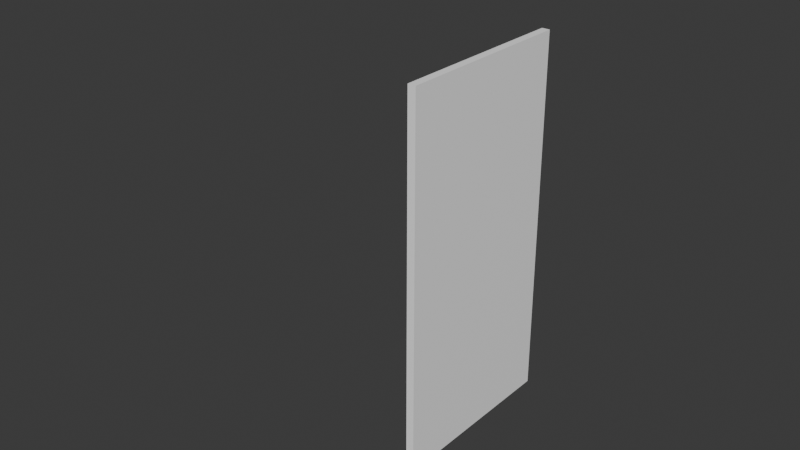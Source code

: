 # Source: door.blend  (saved by Blender 4.5.91; exported with 4.5.12 LTS)
import bpy
from mathutils import Matrix  # noqa: F401  (used for matrix-valued properties, if any)

bpy.ops.wm.read_factory_settings(use_empty=True)
scene = bpy.context.scene
scene.name = 'Scene'

# ---- collections
col_collection = bpy.data.collections.new('Collection'); scene.collection.children.link(col_collection)
col_ref = bpy.data.collections.new('ref'); scene.collection.children.link(col_ref)

# ---- materials (node trees are filled in below, after node groups)
mat_material = bpy.data.materials.new('Material')
mat_metal = bpy.data.materials.new('Metal')
mat_metal.alpha_threshold = 0.0
mat_metal.roughness = 0.5
mat_metal.line_color = (0.0, 0.0, 0.0, 1.0)

# ---- material node trees
mat_material.use_nodes = True; mat_material.node_tree.nodes.clear()
_N = mat_material.node_tree.nodes; _L = mat_material.node_tree.links
n0 = _N.new('ShaderNodeBsdfPrincipled'); n0.name = 'Principled BSDF'; n0.location = (-200, 100)
n0.inputs[0].default_value = (1.0, 1.0, 1.0, 1.0)
n1 = _N.new('ShaderNodeOutputMaterial'); n1.name = 'Material Output'; n1.location = (200, 100)
_L.new(n0.outputs[0], n1.inputs[0])
n1.is_active_output = True
mat_metal.use_nodes = True; mat_metal.node_tree.nodes.clear()
_N = mat_metal.node_tree.nodes; _L = mat_metal.node_tree.links
n0 = _N.new('ShaderNodeOutputMaterial'); n0.name = 'Material Output'; n0.location = (200, 100)
n1 = _N.new('ShaderNodeBsdfPrincipled'); n1.name = 'Principled BSDF'; n1.location = (-200, 100)
n1.inputs[1].default_value = 1.0
n1.inputs[3].default_value = 1.45
_L.new(n1.outputs[0], n0.inputs[0])
n0.is_active_output = True

# ---- world
world_world = bpy.data.worlds.new('World'); scene.world = world_world
world_world.use_nodes = True; world_world.node_tree.nodes.clear()
_N = world_world.node_tree.nodes; _L = world_world.node_tree.links
n0 = _N.new('ShaderNodeOutputWorld'); n0.name = 'World Output'; n0.location = (200, 100)
n1 = _N.new('ShaderNodeBackground'); n1.name = 'Background'; n1.location = (-200, 100)
n1.inputs[0].default_value = (0.05088, 0.05088, 0.05088, 1.0)
_L.new(n1.outputs[0], n0.inputs[0])
n0.is_active_output = True
world_world.color = (0.05088, 0.05088, 0.05088)
world_world.sun_shadow_jitter_overblur = 0.0

# ---- meshes
me_cube_004 = bpy.data.meshes.new('Cube.004')
me_cube_004.from_pydata([(0.9144, -0.9052, -0.9331), (0.9144, -0.9052, 0.9331), (0.9144, 0.9052, -0.9331), (0.9144, 0.9052, 0.9331), (1.0, -1.0, -1.0), (1.0, -1.0, 1.0), (1.0, 1.0, -1.0), (1.0, 1.0, 1.0), (0.9144, 1.0, -1.0), (0.9144, -1.0, -1.0), (0.9144, -1.0, 1.0), (0.9144, 1.0, 1.0), (0.9144, -1.0, -0.03986), (0.9144, -1.0, 0.03986), (0.9144, 1.0, 0.03986), (0.9144, 1.0, -0.03986), (1.0, 1.0, -0.03986), (1.0, 1.0, 0.03986), (1.0, -1.0, -0.03986), (1.0, -1.0, 0.03986), (0.9144, -0.9052, 0.08416), (0.9144, -0.9052, -0.08416), (0.9144, 0.9052, -0.08416), (0.9144, 0.9052, 0.08416), (0.9144, 0.9495, -0.9774), (0.9144, -0.9495, -0.9774), (0.9144, -0.9495, 0.9774), (0.9144, 0.9495, 0.9774), (0.9144, -0.9495, 0.03986), (0.9144, 0.9495, 0.03986), (0.9144, 0.9495, -0.03986), (0.9144, -0.9495, -0.03986), (0.946, 0.9052, -0.9331), (0.946, -0.9052, -0.9331), (0.946, -0.9052, 0.9331), (0.946, 0.9052, 0.9331), (0.946, -0.9052, 0.08416), (0.946, 0.9052, 0.08416), (0.946, 0.9052, -0.08416), (0.946, -0.9052, -0.08416)], [], [(8, 6, 4, 9), (7, 11, 10, 5), (25, 24, 8, 9), (27, 26, 10, 11), (29, 14, 15, 30), (31, 12, 13, 28), (19, 13, 12, 18), (17, 19, 18, 16), (14, 17, 16, 15), (28, 29, 30, 31), (26, 28, 13, 10), (4, 18, 12, 9), (31, 25, 9, 12), (19, 5, 10, 13), (8, 15, 16, 6), (24, 30, 15, 8), (14, 11, 7, 17), (29, 27, 11, 14), (17, 7, 5, 19), (6, 16, 18, 4), (22, 2, 32, 38), (1, 3, 35, 34), (0, 2, 24, 25), (3, 1, 26, 27), (20, 23, 29, 28), (22, 21, 31, 30), (1, 20, 28, 26), (21, 0, 25, 31), (2, 22, 30, 24), (23, 3, 27, 29), (33, 39, 38, 32), (36, 34, 35, 37), (20, 1, 34, 36), (23, 20, 36, 37), (2, 0, 33, 32), (3, 23, 37, 35), (0, 21, 39, 33), (21, 22, 38, 39)])
_uv = me_cube_004.uv_layers.new(name='UVMap')
_uv.uv.foreach_set('vector', [0.125, 0.5, 0.375, 0.5, 0.375, 0.75, 0.125, 0.75, 0.625, 0.5, 0.875, 0.5, 0.875, 0.75, 0.625, 0.75, 0.3813, 0.006306, 0.3813, 0.2437, 0.375, 0.25, 0.375, 0.0, 0.6187, 0.2437, 0.6187, 0.006306, 0.625, 0.0, 0.625, 0.25, 0.5048, 0.2437, 0.505, 0.25, 0.495, 0.25, 0.4952, 0.2437, 0.4952, 0.006306, 0.495, 0.0, 0.505, 0.0, 0.5048, 0.006306, 0.505, 0.75, 0.505, 1.0, 0.495, 1.0, 0.495, 0.75, 0.505, 0.5, 0.505, 0.75, 0.495, 0.75, 0.495, 0.5, 0.505, 0.25, 0.505, 0.5, 0.495, 0.5, 0.495, 0.25, 0.5048, 0.006306, 0.5048, 0.2437, 0.4952, 0.2437, 0.4952, 0.006306, 0.6187, 0.006306, 0.5048, 0.006306, 0.505, 0.0, 0.625, 0.0, 0.375, 0.75, 0.495, 0.75, 0.495, 1.0, 0.375, 1.0, 0.4952, 0.006306, 0.3813, 0.006306, 0.375, 0.0, 0.495, 0.0, 0.505, 0.75, 0.625, 0.75, 0.625, 1.0, 0.505, 1.0, 0.375, 0.25, 0.495, 0.25, 0.495, 0.5, 0.375, 0.5, 0.3813, 0.2437, 0.4952, 0.2437, 0.495, 0.25, 0.375, 0.25, 0.505, 0.25, 0.625, 0.25, 0.625, 0.5, 0.505, 0.5, 0.5048, 0.2437, 0.6187, 0.2437, 0.625, 0.25, 0.505, 0.25, 0.505, 0.5, 0.625, 0.5, 0.625, 0.75, 0.505, 0.75, 0.375, 0.5, 0.495, 0.5, 0.495, 0.75, 0.375, 0.75, 0.4898, 0.2382, 0.3867, 0.2382, 0.3867, 0.2382, 0.4898, 0.2382, 0.6133, 0.01184, 0.6133, 0.2382, 0.6133, 0.2382, 0.6133, 0.01184, 0.3867, 0.01184, 0.3867, 0.2382, 0.3813, 0.2437, 0.3813, 0.006306, 0.6133, 0.2382, 0.6133, 0.01184, 0.6187, 0.006306, 0.6187, 0.2437, 0.5102, 0.01184, 0.5102, 0.2382, 0.5048, 0.2437, 0.5048, 0.006306, 0.4898, 0.2382, 0.4898, 0.01184, 0.4952, 0.006306, 0.4952, 0.2437, 0.6133, 0.01184, 0.5102, 0.01184, 0.5048, 0.006306, 0.6187, 0.006306, 0.4898, 0.01184, 0.3867, 0.01184, 0.3813, 0.006306, 0.4952, 0.006306, 0.3867, 0.2382, 0.4898, 0.2382, 0.4952, 0.2437, 0.3813, 0.2437, 0.5102, 0.2382, 0.6133, 0.2382, 0.6187, 0.2437, 0.5048, 0.2437, 0.3867, 0.01184, 0.4898, 0.01184, 0.4898, 0.2382, 0.3867, 0.2382, 0.5102, 0.01184, 0.6133, 0.01184, 0.6133, 0.2382, 0.5102, 0.2382, 0.5102, 0.01184, 0.6133, 0.01184, 0.6133, 0.01184, 0.5102, 0.01184, 0.5102, 0.2382, 0.5102, 0.01184, 0.5102, 0.01184, 0.5102, 0.2382, 0.3867, 0.2382, 0.3867, 0.01184, 0.3867, 0.01184, 0.3867, 0.2382, 0.6133, 0.2382, 0.5102, 0.2382, 0.5102, 0.2382, 0.6133, 0.2382, 0.3867, 0.01184, 0.4898, 0.01184, 0.4898, 0.01184, 0.3867, 0.01184, 0.4898, 0.01184, 0.4898, 0.2382, 0.4898, 0.2382, 0.4898, 0.01184])
me_cube_004.materials.append(mat_material)
me_cube_004.update()
me_cube = bpy.data.meshes.new('Cube')
me_cube.from_pydata([(1.0, 1.0, 2.0), (1.0, 1.0, 0.0), (1.0, -1.0, 2.0), (1.0, -1.0, 0.0), (-1.0, 1.0, 2.0), (-1.0, 1.0, 0.0), (-1.0, -1.0, 2.0), (-1.0, -1.0, 0.0)], [], [(0, 4, 6, 2), (3, 2, 6, 7), (7, 6, 4, 5), (5, 1, 3, 7), (1, 0, 2, 3), (5, 4, 0, 1)])
_uv = me_cube.uv_layers.new(name='UVMap')
_uv.uv.foreach_set('vector', [0.625, 0.5, 0.875, 0.5, 0.875, 0.75, 0.625, 0.75, 0.375, 0.75, 0.625, 0.75, 0.625, 1.0, 0.375, 1.0, 0.375, 0.0, 0.625, 0.0, 0.625, 0.25, 0.375, 0.25, 0.125, 0.5, 0.375, 0.5, 0.375, 0.75, 0.125, 0.75, 0.375, 0.5, 0.625, 0.5, 0.625, 0.75, 0.375, 0.75, 0.375, 0.25, 0.625, 0.25, 0.625, 0.5, 0.375, 0.5])
me_cube.materials.append(mat_metal)
me_cube.use_mirror_vertex_groups = False
me_cube.update()
me_cube_003 = bpy.data.meshes.new('Cube.003')
me_cube_003.from_pydata([(1.0, 1.0, 2.0), (1.0, 1.0, 0.0), (1.0, -1.0, 2.0), (1.0, -1.0, 0.0), (-1.0, 1.0, 2.0), (-1.0, 1.0, 0.0), (-1.0, -1.0, 2.0), (-1.0, -1.0, 0.0)], [], [(0, 4, 6, 2), (3, 2, 6, 7), (7, 6, 4, 5), (5, 1, 3, 7), (1, 0, 2, 3), (5, 4, 0, 1)])
_uv = me_cube_003.uv_layers.new(name='UVMap')
_uv.uv.foreach_set('vector', [0.625, 0.5, 0.875, 0.5, 0.875, 0.75, 0.625, 0.75, 0.375, 0.75, 0.625, 0.75, 0.625, 1.0, 0.375, 1.0, 0.375, 0.0, 0.625, 0.0, 0.625, 0.25, 0.375, 0.25, 0.125, 0.5, 0.375, 0.5, 0.375, 0.75, 0.125, 0.75, 0.375, 0.5, 0.625, 0.5, 0.625, 0.75, 0.375, 0.75, 0.375, 0.25, 0.625, 0.25, 0.625, 0.5, 0.375, 0.5])
me_cube_003.materials.append(mat_metal)
me_cube_003.use_mirror_vertex_groups = False
me_cube_003.update()

# ---- objects
ob_cube_002 = bpy.data.objects.new('Cube.002', me_cube_004)
ob_cube = bpy.data.objects.new('Cube', me_cube)
ob_cube_001 = bpy.data.objects.new('Cube.001', me_cube_003)

# ---- transforms, parenting, visibility, modifiers, constraints
ob_cube_002.location = (0.0, 0.0, 1.0)
ob_cube_002.scale = (0.5, 0.5, 1.0)
ob_cube.location = (0.0, 0.0, 0.0)
ob_cube.scale = (0.5, 0.5, 0.5)
ob_cube.lock_rotations_4d = False
ob_cube.empty_display_type = 'ARROWS'
ob_cube.display_type = 'WIRE'
ob_cube.lineart.crease_threshold = 0.0
ob_cube_001.location = (0.0, 0.0, 1.0)
ob_cube_001.scale = (0.5, 0.5, 0.5)
ob_cube_001.lock_rotations_4d = False
ob_cube_001.empty_display_type = 'ARROWS'
ob_cube_001.display_type = 'WIRE'
ob_cube_001.lineart.crease_threshold = 0.0

# ---- collection membership
col_collection.objects.link(ob_cube_002)
col_ref.objects.link(ob_cube)
col_ref.objects.link(ob_cube_001)
def _layer_coll(name, lc=None):
    lc = lc or bpy.context.view_layer.layer_collection
    for c in lc.children:
        if c.name == name: return c
        r = _layer_coll(name, c)
        if r: return r
_layer_coll('ref').exclude = True

# ---- scene / render settings (as saved in the file)
scene.frame_start = 1; scene.frame_end = 250; scene.frame_set(15)
scene.render.engine = 'BLENDER_EEVEE_NEXT'
bpy.context.view_layer.update()

# ---- added for rendering (the .blend has no active camera and no usable light): camera, sun
cam_auto = bpy.data.cameras.new('AutoCamera')
cam_auto.lens = 50.0
cam_auto.sensor_width = 36.0
cam_auto.clip_end = 1000.0
ob_auto_camera = bpy.data.objects.new('AutoCamera', cam_auto)
scene.collection.objects.link(ob_auto_camera)
ob_auto_camera.location = (3.20507, -3.84609, 3.56406)
ob_auto_camera.rotation_euler = (1.09748, -7.21219e-08, 0.694738)
scene.camera = ob_auto_camera
light_auto_sun = bpy.data.lights.new('AutoSun', 'SUN')
light_auto_sun.energy = 3.0
light_auto_sun.angle = 0.0523599
ob_auto_sun = bpy.data.objects.new('AutoSun', light_auto_sun)
scene.collection.objects.link(ob_auto_sun)
ob_auto_sun.rotation_euler = (0.872665, 0.174533, 0.523599)
bpy.context.view_layer.update()
